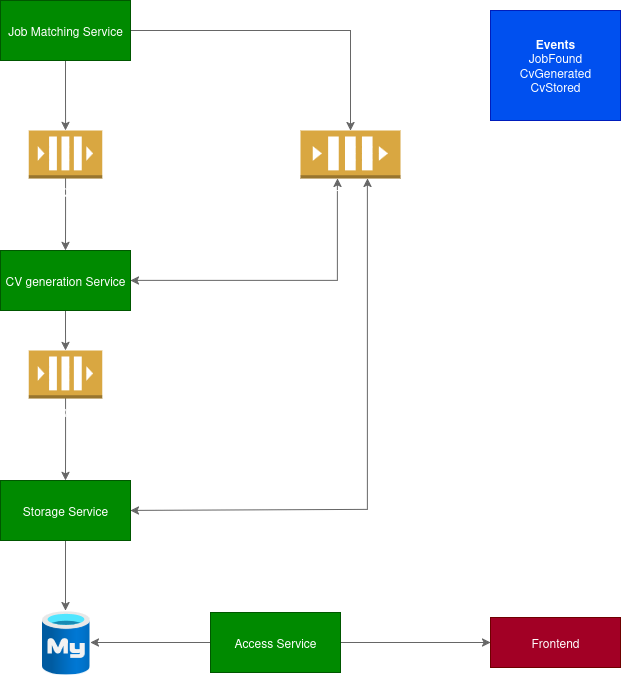

The diagram above was exported from draw.io. Its source (the exported page's mxGraphModel, read from the mxfile embedded in the PNG):
<mxGraphModel dx="1360" dy="795" grid="1" gridSize="10" guides="1" tooltips="1" connect="1" arrows="1" fold="1" page="1" pageScale="1" pageWidth="850" pageHeight="1100" math="0" shadow="0">
  <root>
    <mxCell id="0" />
    <mxCell id="1" parent="0" />
    <mxCell id="ZSVBpUiYHiadS5dE_zcz-8" value="" style="edgeStyle=orthogonalEdgeStyle;rounded=0;orthogonalLoop=1;jettySize=auto;html=1;fillColor=#f5f5f5;strokeColor=#666666;" edge="1" parent="1" source="ZSVBpUiYHiadS5dE_zcz-1" target="ZSVBpUiYHiadS5dE_zcz-2">
      <mxGeometry relative="1" as="geometry" />
    </mxCell>
    <mxCell id="ZSVBpUiYHiadS5dE_zcz-15" value="" style="edgeStyle=orthogonalEdgeStyle;rounded=0;orthogonalLoop=1;jettySize=auto;html=1;fillColor=#f5f5f5;strokeColor=#666666;" edge="1" parent="1" source="ZSVBpUiYHiadS5dE_zcz-1" target="ZSVBpUiYHiadS5dE_zcz-13">
      <mxGeometry relative="1" as="geometry">
        <mxPoint x="440" y="100" as="targetPoint" />
      </mxGeometry>
    </mxCell>
    <mxCell id="ZSVBpUiYHiadS5dE_zcz-1" value="&lt;div&gt;Job Matching Service&lt;/div&gt;" style="rounded=0;whiteSpace=wrap;html=1;fillColor=#008a00;strokeColor=#005700;fontColor=#ffffff;" vertex="1" parent="1">
      <mxGeometry x="110" y="70" width="130" height="60" as="geometry" />
    </mxCell>
    <mxCell id="ZSVBpUiYHiadS5dE_zcz-9" value="" style="edgeStyle=orthogonalEdgeStyle;rounded=0;orthogonalLoop=1;jettySize=auto;html=1;fillColor=#f5f5f5;strokeColor=#666666;" edge="1" parent="1" source="ZSVBpUiYHiadS5dE_zcz-2" target="ZSVBpUiYHiadS5dE_zcz-3">
      <mxGeometry relative="1" as="geometry" />
    </mxCell>
    <mxCell id="ZSVBpUiYHiadS5dE_zcz-2" value="&lt;div&gt;Job Queue&lt;/div&gt;" style="outlineConnect=0;dashed=0;verticalLabelPosition=bottom;verticalAlign=top;align=center;html=1;shape=mxgraph.aws3.queue;fillColor=#D9A741;gradientColor=none;fontColor=light-dark(#FFFFFF,#FFFFFF);" vertex="1" parent="1">
      <mxGeometry x="138.25" y="200" width="73.5" height="48" as="geometry" />
    </mxCell>
    <mxCell id="ZSVBpUiYHiadS5dE_zcz-10" value="" style="edgeStyle=orthogonalEdgeStyle;rounded=0;orthogonalLoop=1;jettySize=auto;html=1;fillColor=#f5f5f5;strokeColor=#666666;" edge="1" parent="1" source="ZSVBpUiYHiadS5dE_zcz-3" target="ZSVBpUiYHiadS5dE_zcz-6">
      <mxGeometry relative="1" as="geometry" />
    </mxCell>
    <mxCell id="ZSVBpUiYHiadS5dE_zcz-3" value="CV generation Service" style="rounded=0;whiteSpace=wrap;html=1;fillColor=#008a00;strokeColor=#005700;fontColor=#ffffff;" vertex="1" parent="1">
      <mxGeometry x="110" y="320" width="130" height="60" as="geometry" />
    </mxCell>
    <mxCell id="ZSVBpUiYHiadS5dE_zcz-12" value="" style="edgeStyle=orthogonalEdgeStyle;rounded=0;orthogonalLoop=1;jettySize=auto;html=1;fillColor=#f5f5f5;strokeColor=#666666;" edge="1" parent="1" source="ZSVBpUiYHiadS5dE_zcz-5" target="ZSVBpUiYHiadS5dE_zcz-7">
      <mxGeometry relative="1" as="geometry" />
    </mxCell>
    <mxCell id="ZSVBpUiYHiadS5dE_zcz-5" value="Storage Service" style="rounded=0;whiteSpace=wrap;html=1;fillColor=#008a00;strokeColor=#005700;fontColor=#ffffff;" vertex="1" parent="1">
      <mxGeometry x="110" y="550" width="130" height="60" as="geometry" />
    </mxCell>
    <mxCell id="ZSVBpUiYHiadS5dE_zcz-11" value="" style="edgeStyle=orthogonalEdgeStyle;rounded=0;orthogonalLoop=1;jettySize=auto;html=1;fillColor=#f5f5f5;strokeColor=#666666;" edge="1" parent="1" source="ZSVBpUiYHiadS5dE_zcz-6" target="ZSVBpUiYHiadS5dE_zcz-5">
      <mxGeometry relative="1" as="geometry" />
    </mxCell>
    <mxCell id="ZSVBpUiYHiadS5dE_zcz-6" value="CV Queue" style="outlineConnect=0;dashed=0;verticalLabelPosition=bottom;verticalAlign=top;align=center;html=1;shape=mxgraph.aws3.queue;fillColor=#D9A741;gradientColor=none;fontColor=light-dark(#FFFFFF,#FFFFFF);" vertex="1" parent="1">
      <mxGeometry x="138.25" y="420" width="73.5" height="48" as="geometry" />
    </mxCell>
    <mxCell id="ZSVBpUiYHiadS5dE_zcz-7" value="" style="image;aspect=fixed;html=1;points=[];align=center;fontSize=12;image=img/lib/azure2/databases/Azure_Database_MySQL_Server.svg;" vertex="1" parent="1">
      <mxGeometry x="151" y="680" width="48" height="64" as="geometry" />
    </mxCell>
    <mxCell id="ZSVBpUiYHiadS5dE_zcz-17" value="" style="edgeStyle=orthogonalEdgeStyle;rounded=0;orthogonalLoop=1;jettySize=auto;html=1;entryX=1;entryY=0.5;entryDx=0;entryDy=0;startArrow=classic;startFill=1;fillColor=#f5f5f5;strokeColor=#666666;" edge="1" parent="1" source="ZSVBpUiYHiadS5dE_zcz-13" target="ZSVBpUiYHiadS5dE_zcz-3">
      <mxGeometry relative="1" as="geometry">
        <mxPoint x="447" y="360" as="targetPoint" />
        <Array as="points">
          <mxPoint x="447" y="350" />
        </Array>
      </mxGeometry>
    </mxCell>
    <mxCell id="ZSVBpUiYHiadS5dE_zcz-13" value="&lt;div&gt;Events Queue&lt;/div&gt;" style="outlineConnect=0;dashed=0;verticalLabelPosition=bottom;verticalAlign=top;align=center;html=1;shape=mxgraph.aws3.queue;fillColor=#D9A741;gradientColor=none;fontColor=light-dark(#FFFFFF,#FFFFFF);" vertex="1" parent="1">
      <mxGeometry x="410" y="200" width="100" height="48" as="geometry" />
    </mxCell>
    <mxCell id="ZSVBpUiYHiadS5dE_zcz-18" value="" style="edgeStyle=orthogonalEdgeStyle;rounded=0;orthogonalLoop=1;jettySize=auto;html=1;entryX=1;entryY=0.5;entryDx=0;entryDy=0;startArrow=classic;startFill=1;fillColor=#f5f5f5;strokeColor=#666666;" edge="1" parent="1" source="ZSVBpUiYHiadS5dE_zcz-13" target="ZSVBpUiYHiadS5dE_zcz-5">
      <mxGeometry relative="1" as="geometry">
        <mxPoint x="477" y="477" as="sourcePoint" />
        <mxPoint x="270" y="579" as="targetPoint" />
        <Array as="points">
          <mxPoint x="477" y="579" />
        </Array>
      </mxGeometry>
    </mxCell>
    <mxCell id="ZSVBpUiYHiadS5dE_zcz-19" value="&lt;div&gt;&lt;b&gt;Events&lt;br&gt;&lt;/b&gt;&lt;/div&gt;&lt;div&gt;JobFound&lt;/div&gt;&lt;div&gt;CvGenerated&lt;/div&gt;&lt;div&gt;CvStored&lt;/div&gt;" style="rounded=0;whiteSpace=wrap;html=1;fillColor=#0050ef;strokeColor=#001DBC;fontColor=#ffffff;" vertex="1" parent="1">
      <mxGeometry x="600" y="80" width="130" height="110" as="geometry" />
    </mxCell>
    <mxCell id="ZSVBpUiYHiadS5dE_zcz-20" value="Frontend" style="rounded=0;whiteSpace=wrap;html=1;fillColor=#a20025;strokeColor=#6F0000;fontColor=#ffffff;" vertex="1" parent="1">
      <mxGeometry x="600" y="687" width="130" height="50" as="geometry" />
    </mxCell>
    <mxCell id="ZSVBpUiYHiadS5dE_zcz-25" value="" style="edgeStyle=orthogonalEdgeStyle;rounded=0;orthogonalLoop=1;jettySize=auto;html=1;fillColor=#f5f5f5;strokeColor=#666666;" edge="1" parent="1" source="ZSVBpUiYHiadS5dE_zcz-23">
      <mxGeometry relative="1" as="geometry">
        <mxPoint x="200" y="712" as="targetPoint" />
      </mxGeometry>
    </mxCell>
    <mxCell id="ZSVBpUiYHiadS5dE_zcz-26" value="" style="edgeStyle=orthogonalEdgeStyle;rounded=0;orthogonalLoop=1;jettySize=auto;html=1;fillColor=#f5f5f5;strokeColor=#666666;" edge="1" parent="1" source="ZSVBpUiYHiadS5dE_zcz-23" target="ZSVBpUiYHiadS5dE_zcz-20">
      <mxGeometry relative="1" as="geometry" />
    </mxCell>
    <mxCell id="ZSVBpUiYHiadS5dE_zcz-23" value="&lt;div&gt;Access Service&lt;/div&gt;" style="rounded=0;whiteSpace=wrap;html=1;fillColor=#008a00;strokeColor=#005700;fontColor=#ffffff;" vertex="1" parent="1">
      <mxGeometry x="320" y="682" width="130" height="60" as="geometry" />
    </mxCell>
  </root>
</mxGraphModel>